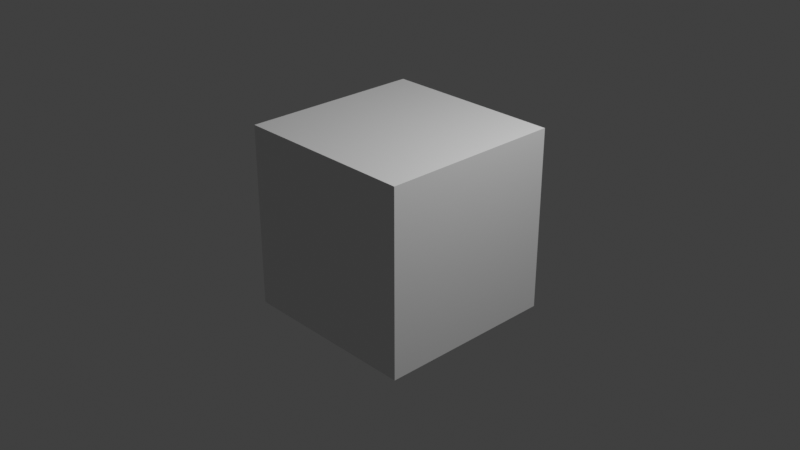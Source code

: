 # Source: char.blend  (saved by Blender 5.2.44; exported with 4.5.12 LTS)
import bpy
from mathutils import Matrix  # noqa: F401  (used for matrix-valued properties, if any)

bpy.ops.wm.read_factory_settings(use_empty=True)
scene = bpy.context.scene
scene.name = 'Scene'

# ---- collections
col_collection = bpy.data.collections.new('Collection'); scene.collection.children.link(col_collection)

# ---- materials (node trees are filled in below, after node groups)
mat_material = bpy.data.materials.new('Material')
mat_material.alpha_threshold = 0.0
mat_material.use_backface_culling_lightprobe_volume = False
mat_material.roughness = 0.5
mat_material.line_color = (0.0, 0.0, 0.0, 1.0)

# ---- material node trees
mat_material.use_nodes = True; mat_material.node_tree.nodes.clear()
_N = mat_material.node_tree.nodes; _L = mat_material.node_tree.links
n0 = _N.new('ShaderNodeOutputMaterial'); n0.name = 'Material Output'; n0.location = (200, 100)
n1 = _N.new('ShaderNodeBsdfPrincipled'); n1.name = 'Principled BSDF'; n1.location = (-200, 100)
n1.inputs[10].default_value = 0.005
_L.new(n1.outputs[0], n0.inputs[0])
n0.is_active_output = True

# ---- world
world_world = bpy.data.worlds.new('World'); scene.world = world_world
world_world.use_nodes = True; world_world.node_tree.nodes.clear()
_N = world_world.node_tree.nodes; _L = world_world.node_tree.links
n0 = _N.new('ShaderNodeOutputWorld'); n0.name = 'World Output'; n0.location = (200, 100)
n1 = _N.new('ShaderNodeBackground'); n1.name = 'Background'; n1.location = (-200, 100)
n1.inputs[0].default_value = (0.05088, 0.05088, 0.05088, 1.0)
_L.new(n1.outputs[0], n0.inputs[0])
n0.is_active_output = True
world_world.color = (0.05088, 0.05088, 0.05088)
world_world.sun_shadow_jitter_overblur = 0.0

# ---- cameras
cam_camera = bpy.data.cameras.new('Camera')
cam_camera.clip_end = 100.0
cam_camera.ortho_scale = 7.314

# ---- lights
light_light = bpy.data.lights.new('Light', 'POINT')
light_light.energy = 1000.0
light_light.shadow_soft_size = 0.1

# ---- meshes
me_cube = bpy.data.meshes.new('Cube')
me_cube.from_pydata([(1.0, 1.0, 1.0), (1.0, 1.0, -1.0), (1.0, -1.0, 1.0), (1.0, -1.0, -1.0), (-1.0, 1.0, 1.0), (-1.0, 1.0, -1.0), (-1.0, -1.0, 1.0), (-1.0, -1.0, -1.0)], [], [(0, 4, 6, 2), (3, 2, 6, 7), (7, 6, 4, 5), (5, 1, 3, 7), (1, 0, 2, 3), (5, 4, 0, 1)])
_uv = me_cube.uv_layers.new(name='UVMap')
_uv.uv.foreach_set('vector', [0.625, 0.5, 0.875, 0.5, 0.875, 0.75, 0.625, 0.75, 0.375, 0.75, 0.625, 0.75, 0.625, 1.0, 0.375, 1.0, 0.375, 0.0, 0.625, 0.0, 0.625, 0.25, 0.375, 0.25, 0.125, 0.5, 0.375, 0.5, 0.375, 0.75, 0.125, 0.75, 0.375, 0.5, 0.625, 0.5, 0.625, 0.75, 0.375, 0.75, 0.375, 0.25, 0.625, 0.25, 0.625, 0.5, 0.375, 0.5])
me_cube.materials.append(mat_material)
me_cube.use_mirror_vertex_groups = False
me_cube.update()

# ---- objects
ob_cube = bpy.data.objects.new('Cube', me_cube)
ob_light = bpy.data.objects.new('Light', light_light)
ob_camera = bpy.data.objects.new('Camera', cam_camera)

# ---- transforms, parenting, visibility, modifiers, constraints
ob_cube.location = (0.0, 0.0, 0.0)
ob_cube.lock_rotations_4d = False
ob_cube.empty_display_type = 'ARROWS'
ob_cube.lineart.crease_threshold = 0.0
ob_light.location = (4.076, 1.005, 5.904)
ob_light.rotation_euler = (0.6503, 0.05522, 1.866)
ob_light.lock_rotations_4d = False
ob_light.empty_display_type = 'ARROWS'
ob_light.color = (0.0, 0.0, 0.0, 0.0)
ob_light.lineart.crease_threshold = 0.0
ob_camera.location = (7.359, -6.926, 4.958)
ob_camera.rotation_euler = (1.109, 0.0, 0.8149)
ob_camera.lock_rotations_4d = False
ob_camera.empty_display_type = 'ARROWS'
ob_camera.color = (0.0, 0.0, 0.0, 0.0)
ob_camera.display_type = 'WIRE'
ob_camera.lineart.crease_threshold = 0.0

# ---- collection membership
col_collection.objects.link(ob_cube)
col_collection.objects.link(ob_light)
col_collection.objects.link(ob_camera)

# ---- scene / render settings (as saved in the file)
scene.camera = ob_camera
scene.frame_start = 1; scene.frame_end = 250; scene.frame_set(1)
scene.render.engine = 'BLENDER_EEVEE_NEXT'
scene.render.bake_bias = 0.0
scene.render.bake_samples = 0
scene.render.compositor_device = 'GPU'
scene.eevee.use_volume_custom_range = False
scene.eevee.fast_gi_thickness_near = 0.1
scene.eevee.fast_gi_thickness_far = 0.0
scene.eevee.ray_tracing_options.screen_trace_thickness = 0.1
scene.view_settings.view_transform = 'Standard'
bpy.context.view_layer.update()
